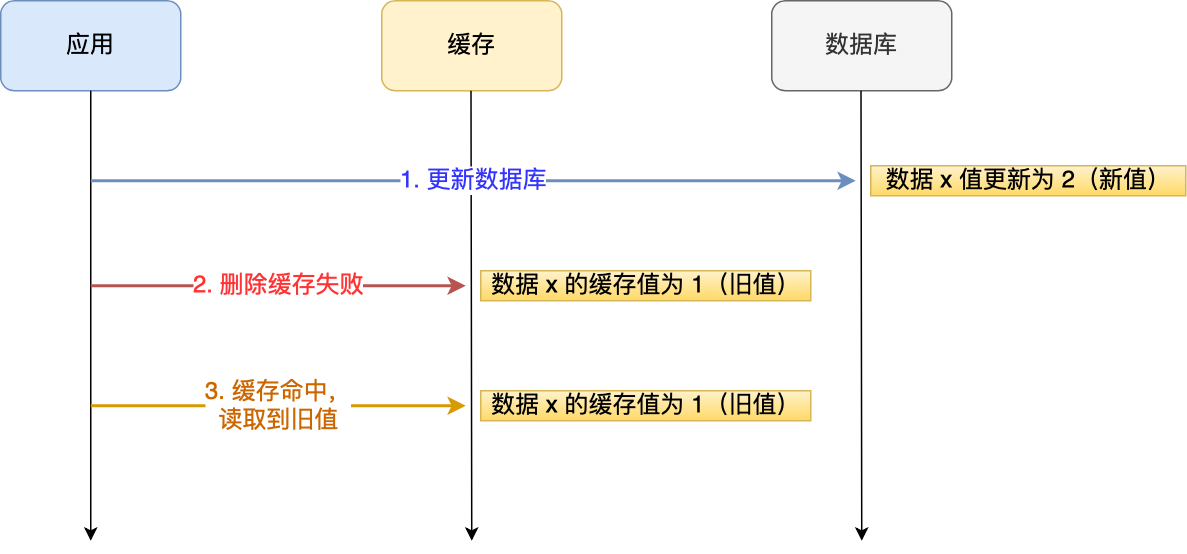

The diagram above was exported from draw.io. Its source (the exported page's mxGraphModel, read from the mxfile embedded in the PNG):
<mxGraphModel dx="946" dy="501" grid="1" gridSize="10" guides="1" tooltips="1" connect="1" arrows="1" fold="1" page="1" pageScale="1" pageWidth="827" pageHeight="1169" math="0" shadow="0">
  <root>
    <mxCell id="0" />
    <mxCell id="1" parent="0" />
    <mxCell id="Hu-qGPqD2kHAJkaIt2m7-1" value="应用" style="rounded=1;whiteSpace=wrap;html=1;fontSize=16;fillColor=#dae8fc;strokeColor=#6c8ebf;" vertex="1" parent="1">
      <mxGeometry x="160" y="120" width="120" height="60" as="geometry" />
    </mxCell>
    <mxCell id="Hu-qGPqD2kHAJkaIt2m7-3" value="缓存" style="rounded=1;whiteSpace=wrap;html=1;fontSize=16;fillColor=#fff2cc;strokeColor=#d6b656;" vertex="1" parent="1">
      <mxGeometry x="414" y="120" width="120" height="60" as="geometry" />
    </mxCell>
    <mxCell id="Hu-qGPqD2kHAJkaIt2m7-4" value="数据库" style="rounded=1;whiteSpace=wrap;html=1;fontSize=16;fillColor=#f5f5f5;strokeColor=#666666;fontColor=#333333;" vertex="1" parent="1">
      <mxGeometry x="674" y="120" width="120" height="60" as="geometry" />
    </mxCell>
    <mxCell id="Hu-qGPqD2kHAJkaIt2m7-5" value="" style="endArrow=classic;html=1;fontSize=16;exitX=0.5;exitY=1;exitDx=0;exitDy=0;" edge="1" parent="1" source="Hu-qGPqD2kHAJkaIt2m7-1">
      <mxGeometry width="50" height="50" relative="1" as="geometry">
        <mxPoint x="230" y="270" as="sourcePoint" />
        <mxPoint x="220" y="480" as="targetPoint" />
      </mxGeometry>
    </mxCell>
    <mxCell id="Hu-qGPqD2kHAJkaIt2m7-7" value="" style="endArrow=classic;html=1;fontSize=16;exitX=0.5;exitY=1;exitDx=0;exitDy=0;" edge="1" parent="1">
      <mxGeometry width="50" height="50" relative="1" as="geometry">
        <mxPoint x="473.5" y="180" as="sourcePoint" />
        <mxPoint x="474" y="480" as="targetPoint" />
      </mxGeometry>
    </mxCell>
    <mxCell id="Hu-qGPqD2kHAJkaIt2m7-8" value="" style="endArrow=classic;html=1;fontSize=16;exitX=0.5;exitY=1;exitDx=0;exitDy=0;" edge="1" parent="1">
      <mxGeometry width="50" height="50" relative="1" as="geometry">
        <mxPoint x="733.5" y="180" as="sourcePoint" />
        <mxPoint x="734" y="480" as="targetPoint" />
      </mxGeometry>
    </mxCell>
    <mxCell id="Hu-qGPqD2kHAJkaIt2m7-9" value="1. 更新数据库" style="endArrow=classic;html=1;fontSize=16;gradientColor=#7ea6e0;fillColor=#dae8fc;strokeColor=#6c8ebf;strokeWidth=2;fontColor=#3333FF;" edge="1" parent="1">
      <mxGeometry width="50" height="50" relative="1" as="geometry">
        <mxPoint x="220" y="240" as="sourcePoint" />
        <mxPoint x="730" y="240" as="targetPoint" />
      </mxGeometry>
    </mxCell>
    <mxCell id="Hu-qGPqD2kHAJkaIt2m7-11" value="2. 删除缓存失败" style="endArrow=classic;html=1;fontSize=16;gradientColor=#ea6b66;fillColor=#f8cecc;strokeColor=#b85450;strokeWidth=2;fontColor=#FF3333;" edge="1" parent="1">
      <mxGeometry width="50" height="50" relative="1" as="geometry">
        <mxPoint x="220" y="310" as="sourcePoint" />
        <mxPoint x="470" y="310" as="targetPoint" />
      </mxGeometry>
    </mxCell>
    <mxCell id="Hu-qGPqD2kHAJkaIt2m7-16" value="3. 缓存命中，&lt;br&gt;读取到旧值" style="endArrow=classic;html=1;fillColor=#ffe6cc;strokeColor=#d79b00;strokeWidth=2;fontSize=16;fontColor=#CC6600;" edge="1" parent="1">
      <mxGeometry width="50" height="50" relative="1" as="geometry">
        <mxPoint x="220" y="390" as="sourcePoint" />
        <mxPoint x="470" y="390" as="targetPoint" />
      </mxGeometry>
    </mxCell>
    <mxCell id="Hu-qGPqD2kHAJkaIt2m7-17" value="数据 x 值更新为 2（新值）" style="text;html=1;align=center;verticalAlign=middle;resizable=0;points=[];autosize=1;strokeColor=#d6b656;fillColor=#fff2cc;fontSize=16;gradientColor=#ffd966;" vertex="1" parent="1">
      <mxGeometry x="740" y="230" width="210" height="20" as="geometry" />
    </mxCell>
    <mxCell id="Hu-qGPqD2kHAJkaIt2m7-19" value="数据 x 的缓存值为 1（旧值）" style="text;html=1;align=center;verticalAlign=middle;resizable=0;points=[];autosize=1;strokeColor=#d6b656;fillColor=#fff2cc;fontSize=16;gradientColor=#ffd966;" vertex="1" parent="1">
      <mxGeometry x="480" y="300" width="220" height="20" as="geometry" />
    </mxCell>
    <mxCell id="Hu-qGPqD2kHAJkaIt2m7-20" value="数据 x 的缓存值为 1（旧值）" style="text;html=1;align=center;verticalAlign=middle;resizable=0;points=[];autosize=1;strokeColor=#d6b656;fillColor=#fff2cc;fontSize=16;gradientColor=#ffd966;" vertex="1" parent="1">
      <mxGeometry x="480" y="380" width="220" height="20" as="geometry" />
    </mxCell>
  </root>
</mxGraphModel>